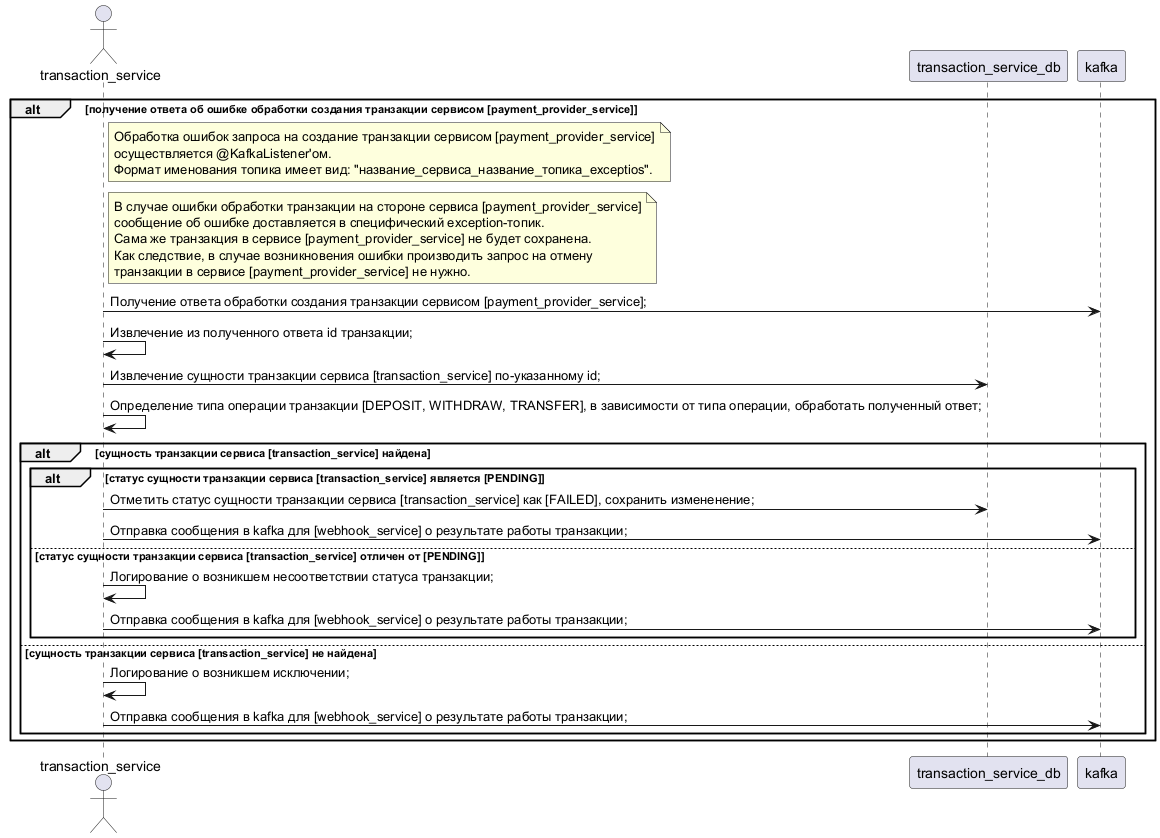

The diagram above was rendered by PlantUML. Its source (embedded in the PNG):
@startuml

actor transaction_service
participant transaction_service_db
participant kafka

alt получение ответа об ошибке обработки создания транзакции сервисом [payment_provider_service]
	note right transaction_service
		Обработка ошибок запроса на создание транзакции сервисом [payment_provider_service]
		осуществляется @KafkaListener'ом. 
		Формат именования топика имеет вид: "название_сервиса_название_топика_exceptios".
	end note
	note right transaction_service
		В случае ошибки обработки транзакции на стороне сервиса [payment_provider_service]
		сообщение об ошибке доставляется в специфический exception-топик.
		Сама же транзакция в сервисе [payment_provider_service] не будет сохранена.
		Как следствие, в случае возникновения ошибки производить запрос на отмену 
		транзакции в сервисе [payment_provider_service] не нужно.
	end note
	transaction_service -> kafka : Получение ответа обработки создания транзакции сервисом [payment_provider_service];
	transaction_service -> transaction_service : Извлечение из полученного ответа id транзакции;
	transaction_service -> transaction_service_db : Извлечение сущности транзакции сервиса [transaction_service] по-указанному id;
	transaction_service -> transaction_service : Определение типа операции транзакции [DEPOSIT, WITHDRAW, TRANSFER], в зависимости от типа операции, обработать полученный ответ;
	alt сущность транзакции сервиса [transaction_service] найдена
		alt статус сущности транзакции сервиса [transaction_service] является [PENDING]
			transaction_service -> transaction_service_db : Отметить статус сущности транзакции сервиса [transaction_service] как [FAILED], сохранить измененение;
			transaction_service -> kafka : Отправка сообщения в kafka для [webhook_service] о результате работы транзакции;
		else статус сущности транзакции сервиса [transaction_service] отличен от [PENDING]
			transaction_service -> transaction_service : Логирование о возникшем несоответствии статуса транзакции;
			transaction_service -> kafka : Отправка сообщения в kafka для [webhook_service] о результате работы транзакции;
		end
	else сущность транзакции сервиса [transaction_service] не найдена
		transaction_service -> transaction_service : Логирование о возникшем исключении;
		transaction_service -> kafka : Отправка сообщения в kafka для [webhook_service] о результате работы транзакции;
	end
end

@enduml